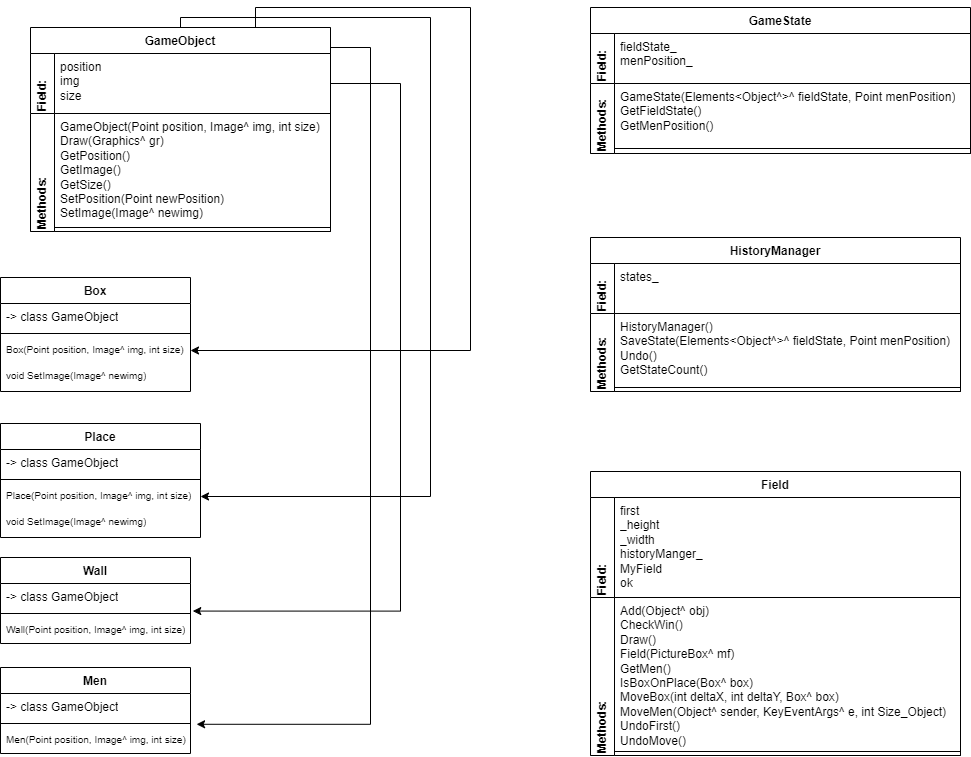

The diagram above was exported from draw.io. Its source (the exported page's mxGraphModel, read from the mxfile embedded in the PNG):
<mxGraphModel dx="2008" dy="878" grid="1" gridSize="10" guides="1" tooltips="1" connect="1" arrows="1" fold="1" page="1" pageScale="1" pageWidth="1600" pageHeight="900" math="0" shadow="0">
  <root>
    <mxCell id="WIyWlLk6GJQsqaUBKTNV-0" />
    <mxCell id="WIyWlLk6GJQsqaUBKTNV-1" parent="WIyWlLk6GJQsqaUBKTNV-0" />
    <mxCell id="fOk8dLlxr_XGBN5T3YbT-27" value="Box" style="swimlane;fontStyle=1;align=center;verticalAlign=top;childLayout=stackLayout;horizontal=1;startSize=26;horizontalStack=0;resizeParent=1;resizeParentMax=0;resizeLast=0;collapsible=1;marginBottom=0;whiteSpace=wrap;html=1;" vertex="1" parent="WIyWlLk6GJQsqaUBKTNV-1">
      <mxGeometry x="30" y="350" width="190" height="114" as="geometry">
        <mxRectangle x="530" y="286" width="60" height="30" as="alternateBounds" />
      </mxGeometry>
    </mxCell>
    <mxCell id="fOk8dLlxr_XGBN5T3YbT-28" value="-&amp;gt; class&amp;nbsp;GameObject" style="text;strokeColor=none;fillColor=none;align=left;verticalAlign=top;spacingLeft=4;spacingRight=4;overflow=hidden;rotatable=0;points=[[0,0.5],[1,0.5]];portConstraint=eastwest;whiteSpace=wrap;html=1;" vertex="1" parent="fOk8dLlxr_XGBN5T3YbT-27">
      <mxGeometry y="26" width="190" height="26" as="geometry" />
    </mxCell>
    <mxCell id="fOk8dLlxr_XGBN5T3YbT-29" value="" style="line;strokeWidth=1;fillColor=none;align=left;verticalAlign=middle;spacingTop=-1;spacingLeft=3;spacingRight=3;rotatable=0;labelPosition=right;points=[];portConstraint=eastwest;strokeColor=inherit;" vertex="1" parent="fOk8dLlxr_XGBN5T3YbT-27">
      <mxGeometry y="52" width="190" height="8" as="geometry" />
    </mxCell>
    <mxCell id="fOk8dLlxr_XGBN5T3YbT-24" value="Box(Point position, Image^ img, int size)" style="text;strokeColor=none;fillColor=none;align=left;verticalAlign=top;spacingLeft=4;spacingRight=4;overflow=hidden;rotatable=0;points=[[0,0.5],[1,0.5]];portConstraint=eastwest;whiteSpace=wrap;html=1;fontSize=10;" vertex="1" parent="fOk8dLlxr_XGBN5T3YbT-27">
      <mxGeometry y="60" width="190" height="26" as="geometry" />
    </mxCell>
    <mxCell id="fOk8dLlxr_XGBN5T3YbT-34" value="void SetImage(Image^ newimg)" style="text;strokeColor=none;fillColor=none;align=left;verticalAlign=top;spacingLeft=4;spacingRight=4;overflow=hidden;rotatable=0;points=[[0,0.5],[1,0.5]];portConstraint=eastwest;whiteSpace=wrap;html=1;fontSize=10;" vertex="1" parent="fOk8dLlxr_XGBN5T3YbT-27">
      <mxGeometry y="86" width="190" height="28" as="geometry" />
    </mxCell>
    <mxCell id="fOk8dLlxr_XGBN5T3YbT-35" value="Wall" style="swimlane;fontStyle=1;align=center;verticalAlign=top;childLayout=stackLayout;horizontal=1;startSize=26;horizontalStack=0;resizeParent=1;resizeParentMax=0;resizeLast=0;collapsible=1;marginBottom=0;whiteSpace=wrap;html=1;" vertex="1" parent="WIyWlLk6GJQsqaUBKTNV-1">
      <mxGeometry x="30" y="630" width="190" height="86" as="geometry">
        <mxRectangle x="530" y="286" width="60" height="30" as="alternateBounds" />
      </mxGeometry>
    </mxCell>
    <mxCell id="fOk8dLlxr_XGBN5T3YbT-36" value="-&amp;gt; class&amp;nbsp;GameObject" style="text;strokeColor=none;fillColor=none;align=left;verticalAlign=top;spacingLeft=4;spacingRight=4;overflow=hidden;rotatable=0;points=[[0,0.5],[1,0.5]];portConstraint=eastwest;whiteSpace=wrap;html=1;" vertex="1" parent="fOk8dLlxr_XGBN5T3YbT-35">
      <mxGeometry y="26" width="190" height="26" as="geometry" />
    </mxCell>
    <mxCell id="fOk8dLlxr_XGBN5T3YbT-37" value="" style="line;strokeWidth=1;fillColor=none;align=left;verticalAlign=middle;spacingTop=-1;spacingLeft=3;spacingRight=3;rotatable=0;labelPosition=right;points=[];portConstraint=eastwest;strokeColor=inherit;" vertex="1" parent="fOk8dLlxr_XGBN5T3YbT-35">
      <mxGeometry y="52" width="190" height="8" as="geometry" />
    </mxCell>
    <mxCell id="fOk8dLlxr_XGBN5T3YbT-38" value="Wall(Point position, Image^ img, int size)" style="text;strokeColor=none;fillColor=none;align=left;verticalAlign=top;spacingLeft=4;spacingRight=4;overflow=hidden;rotatable=0;points=[[0,0.5],[1,0.5]];portConstraint=eastwest;whiteSpace=wrap;html=1;fontSize=10;" vertex="1" parent="fOk8dLlxr_XGBN5T3YbT-35">
      <mxGeometry y="60" width="190" height="26" as="geometry" />
    </mxCell>
    <mxCell id="fOk8dLlxr_XGBN5T3YbT-40" value="Men" style="swimlane;fontStyle=1;align=center;verticalAlign=top;childLayout=stackLayout;horizontal=1;startSize=26;horizontalStack=0;resizeParent=1;resizeParentMax=0;resizeLast=0;collapsible=1;marginBottom=0;whiteSpace=wrap;html=1;" vertex="1" parent="WIyWlLk6GJQsqaUBKTNV-1">
      <mxGeometry x="30" y="740" width="190" height="86" as="geometry">
        <mxRectangle x="530" y="286" width="60" height="30" as="alternateBounds" />
      </mxGeometry>
    </mxCell>
    <mxCell id="fOk8dLlxr_XGBN5T3YbT-41" value="-&amp;gt; class&amp;nbsp;GameObject" style="text;strokeColor=none;fillColor=none;align=left;verticalAlign=top;spacingLeft=4;spacingRight=4;overflow=hidden;rotatable=0;points=[[0,0.5],[1,0.5]];portConstraint=eastwest;whiteSpace=wrap;html=1;" vertex="1" parent="fOk8dLlxr_XGBN5T3YbT-40">
      <mxGeometry y="26" width="190" height="26" as="geometry" />
    </mxCell>
    <mxCell id="fOk8dLlxr_XGBN5T3YbT-42" value="" style="line;strokeWidth=1;fillColor=none;align=left;verticalAlign=middle;spacingTop=-1;spacingLeft=3;spacingRight=3;rotatable=0;labelPosition=right;points=[];portConstraint=eastwest;strokeColor=inherit;" vertex="1" parent="fOk8dLlxr_XGBN5T3YbT-40">
      <mxGeometry y="52" width="190" height="8" as="geometry" />
    </mxCell>
    <mxCell id="fOk8dLlxr_XGBN5T3YbT-43" value="Men(Point position, Image^ img, int size)" style="text;strokeColor=none;fillColor=none;align=left;verticalAlign=top;spacingLeft=4;spacingRight=4;overflow=hidden;rotatable=0;points=[[0,0.5],[1,0.5]];portConstraint=eastwest;whiteSpace=wrap;html=1;fontSize=10;" vertex="1" parent="fOk8dLlxr_XGBN5T3YbT-40">
      <mxGeometry y="60" width="190" height="26" as="geometry" />
    </mxCell>
    <mxCell id="fOk8dLlxr_XGBN5T3YbT-44" value="Place" style="swimlane;fontStyle=1;align=center;verticalAlign=top;childLayout=stackLayout;horizontal=1;startSize=26;horizontalStack=0;resizeParent=1;resizeParentMax=0;resizeLast=0;collapsible=1;marginBottom=0;whiteSpace=wrap;html=1;" vertex="1" parent="WIyWlLk6GJQsqaUBKTNV-1">
      <mxGeometry x="30" y="496" width="200" height="114" as="geometry">
        <mxRectangle x="530" y="286" width="60" height="30" as="alternateBounds" />
      </mxGeometry>
    </mxCell>
    <mxCell id="fOk8dLlxr_XGBN5T3YbT-45" value="-&amp;gt; class&amp;nbsp;GameObject" style="text;strokeColor=none;fillColor=none;align=left;verticalAlign=top;spacingLeft=4;spacingRight=4;overflow=hidden;rotatable=0;points=[[0,0.5],[1,0.5]];portConstraint=eastwest;whiteSpace=wrap;html=1;" vertex="1" parent="fOk8dLlxr_XGBN5T3YbT-44">
      <mxGeometry y="26" width="200" height="26" as="geometry" />
    </mxCell>
    <mxCell id="fOk8dLlxr_XGBN5T3YbT-46" value="" style="line;strokeWidth=1;fillColor=none;align=left;verticalAlign=middle;spacingTop=-1;spacingLeft=3;spacingRight=3;rotatable=0;labelPosition=right;points=[];portConstraint=eastwest;strokeColor=inherit;" vertex="1" parent="fOk8dLlxr_XGBN5T3YbT-44">
      <mxGeometry y="52" width="200" height="8" as="geometry" />
    </mxCell>
    <mxCell id="fOk8dLlxr_XGBN5T3YbT-47" value="Place(Point position, Image^ img, int size)" style="text;strokeColor=none;fillColor=none;align=left;verticalAlign=top;spacingLeft=4;spacingRight=4;overflow=hidden;rotatable=0;points=[[0,0.5],[1,0.5]];portConstraint=eastwest;whiteSpace=wrap;html=1;fontSize=10;" vertex="1" parent="fOk8dLlxr_XGBN5T3YbT-44">
      <mxGeometry y="60" width="200" height="26" as="geometry" />
    </mxCell>
    <mxCell id="fOk8dLlxr_XGBN5T3YbT-48" value="void SetImage(Image^ newimg)" style="text;strokeColor=none;fillColor=none;align=left;verticalAlign=top;spacingLeft=4;spacingRight=4;overflow=hidden;rotatable=0;points=[[0,0.5],[1,0.5]];portConstraint=eastwest;whiteSpace=wrap;html=1;fontSize=10;" vertex="1" parent="fOk8dLlxr_XGBN5T3YbT-44">
      <mxGeometry y="86" width="200" height="28" as="geometry" />
    </mxCell>
    <mxCell id="fOk8dLlxr_XGBN5T3YbT-96" style="edgeStyle=orthogonalEdgeStyle;rounded=0;orthogonalLoop=1;jettySize=auto;html=1;exitX=0.75;exitY=0;exitDx=0;exitDy=0;entryX=1;entryY=0.5;entryDx=0;entryDy=0;" edge="1" parent="WIyWlLk6GJQsqaUBKTNV-1" source="fOk8dLlxr_XGBN5T3YbT-78" target="fOk8dLlxr_XGBN5T3YbT-24">
      <mxGeometry relative="1" as="geometry">
        <Array as="points">
          <mxPoint x="285" y="80" />
          <mxPoint x="500" y="80" />
          <mxPoint x="500" y="423" />
        </Array>
      </mxGeometry>
    </mxCell>
    <mxCell id="fOk8dLlxr_XGBN5T3YbT-97" style="edgeStyle=orthogonalEdgeStyle;rounded=0;orthogonalLoop=1;jettySize=auto;html=1;exitX=0.5;exitY=0;exitDx=0;exitDy=0;entryX=1;entryY=0.5;entryDx=0;entryDy=0;" edge="1" parent="WIyWlLk6GJQsqaUBKTNV-1" source="fOk8dLlxr_XGBN5T3YbT-78" target="fOk8dLlxr_XGBN5T3YbT-47">
      <mxGeometry relative="1" as="geometry">
        <Array as="points">
          <mxPoint x="210" y="90" />
          <mxPoint x="460" y="90" />
          <mxPoint x="460" y="569" />
        </Array>
      </mxGeometry>
    </mxCell>
    <mxCell id="fOk8dLlxr_XGBN5T3YbT-99" style="edgeStyle=orthogonalEdgeStyle;rounded=0;orthogonalLoop=1;jettySize=auto;html=1;exitX=1;exitY=0;exitDx=0;exitDy=0;entryX=1.032;entryY=-0.124;entryDx=0;entryDy=0;entryPerimeter=0;" edge="1" parent="WIyWlLk6GJQsqaUBKTNV-1" source="fOk8dLlxr_XGBN5T3YbT-78" target="fOk8dLlxr_XGBN5T3YbT-43">
      <mxGeometry relative="1" as="geometry">
        <Array as="points">
          <mxPoint x="360" y="120" />
          <mxPoint x="400" y="120" />
          <mxPoint x="400" y="797" />
        </Array>
      </mxGeometry>
    </mxCell>
    <mxCell id="fOk8dLlxr_XGBN5T3YbT-78" value="GameObject" style="swimlane;fontStyle=1;align=center;verticalAlign=top;childLayout=stackLayout;horizontal=1;startSize=26;horizontalStack=0;resizeParent=1;resizeParentMax=0;resizeLast=0;collapsible=1;marginBottom=0;whiteSpace=wrap;html=1;" vertex="1" parent="WIyWlLk6GJQsqaUBKTNV-1">
      <mxGeometry x="60" y="100" width="300" height="204" as="geometry">
        <mxRectangle x="530" y="286" width="60" height="30" as="alternateBounds" />
      </mxGeometry>
    </mxCell>
    <mxCell id="fOk8dLlxr_XGBN5T3YbT-79" value="Field:" style="swimlane;fontStyle=1;align=left;verticalAlign=middle;childLayout=stackLayout;horizontal=0;startSize=24;horizontalStack=0;resizeParent=1;resizeParentMax=0;resizeLast=0;collapsible=1;marginBottom=0;whiteSpace=wrap;html=1;labelPosition=center;verticalLabelPosition=middle;" vertex="1" parent="fOk8dLlxr_XGBN5T3YbT-78">
      <mxGeometry y="26" width="300" height="60" as="geometry">
        <mxRectangle x="530" y="286" width="60" height="30" as="alternateBounds" />
      </mxGeometry>
    </mxCell>
    <mxCell id="fOk8dLlxr_XGBN5T3YbT-80" value="position&lt;br&gt;img&lt;br&gt;size" style="text;strokeColor=none;fillColor=none;align=left;verticalAlign=top;spacingLeft=4;spacingRight=4;overflow=hidden;rotatable=0;points=[[0,0.5],[1,0.5]];portConstraint=eastwest;whiteSpace=wrap;html=1;" vertex="1" parent="fOk8dLlxr_XGBN5T3YbT-79">
      <mxGeometry x="24" width="276" height="60" as="geometry" />
    </mxCell>
    <mxCell id="fOk8dLlxr_XGBN5T3YbT-81" value="Methods:" style="swimlane;fontStyle=1;align=left;verticalAlign=middle;childLayout=stackLayout;horizontal=0;startSize=24;horizontalStack=0;resizeParent=1;resizeParentMax=0;resizeLast=0;collapsible=1;marginBottom=0;whiteSpace=wrap;html=1;labelPosition=center;verticalLabelPosition=middle;" vertex="1" parent="fOk8dLlxr_XGBN5T3YbT-78">
      <mxGeometry y="86" width="300" height="118" as="geometry">
        <mxRectangle x="530" y="286" width="60" height="30" as="alternateBounds" />
      </mxGeometry>
    </mxCell>
    <mxCell id="fOk8dLlxr_XGBN5T3YbT-82" value="GameObject(Point position, Image^ img, int size)&lt;br&gt;Draw(Graphics^ gr)&lt;br&gt;GetPosition()&lt;br&gt;GetImage()&lt;br&gt;GetSize()&lt;br&gt;SetPosition(Point newPosition)&lt;br&gt;SetImage(Image^ newimg)" style="text;strokeColor=none;fillColor=none;align=left;verticalAlign=top;spacingLeft=4;spacingRight=4;overflow=hidden;rotatable=0;points=[[0,0.5],[1,0.5]];portConstraint=eastwest;whiteSpace=wrap;html=1;" vertex="1" parent="fOk8dLlxr_XGBN5T3YbT-81">
      <mxGeometry x="24" width="276" height="110" as="geometry" />
    </mxCell>
    <mxCell id="fOk8dLlxr_XGBN5T3YbT-83" value="" style="line;strokeWidth=1;fillColor=none;align=left;verticalAlign=middle;spacingTop=-1;spacingLeft=3;spacingRight=3;rotatable=0;labelPosition=right;points=[];portConstraint=eastwest;strokeColor=inherit;" vertex="1" parent="fOk8dLlxr_XGBN5T3YbT-81">
      <mxGeometry x="24" y="110" width="276" height="8" as="geometry" />
    </mxCell>
    <mxCell id="fOk8dLlxr_XGBN5T3YbT-84" value="GameState" style="swimlane;fontStyle=1;align=center;verticalAlign=top;childLayout=stackLayout;horizontal=1;startSize=26;horizontalStack=0;resizeParent=1;resizeParentMax=0;resizeLast=0;collapsible=1;marginBottom=0;whiteSpace=wrap;html=1;" vertex="1" parent="WIyWlLk6GJQsqaUBKTNV-1">
      <mxGeometry x="620" y="80" width="380" height="146" as="geometry">
        <mxRectangle x="530" y="286" width="60" height="30" as="alternateBounds" />
      </mxGeometry>
    </mxCell>
    <mxCell id="fOk8dLlxr_XGBN5T3YbT-85" value="Field:" style="swimlane;fontStyle=1;align=left;verticalAlign=middle;childLayout=stackLayout;horizontal=0;startSize=24;horizontalStack=0;resizeParent=1;resizeParentMax=0;resizeLast=0;collapsible=1;marginBottom=0;whiteSpace=wrap;html=1;labelPosition=center;verticalLabelPosition=middle;" vertex="1" parent="fOk8dLlxr_XGBN5T3YbT-84">
      <mxGeometry y="26" width="380" height="50" as="geometry">
        <mxRectangle x="530" y="286" width="60" height="30" as="alternateBounds" />
      </mxGeometry>
    </mxCell>
    <mxCell id="fOk8dLlxr_XGBN5T3YbT-86" value="fieldState_&lt;br&gt;menPosition_" style="text;strokeColor=none;fillColor=none;align=left;verticalAlign=top;spacingLeft=4;spacingRight=4;overflow=hidden;rotatable=0;points=[[0,0.5],[1,0.5]];portConstraint=eastwest;whiteSpace=wrap;html=1;" vertex="1" parent="fOk8dLlxr_XGBN5T3YbT-85">
      <mxGeometry x="24" width="356" height="50" as="geometry" />
    </mxCell>
    <mxCell id="fOk8dLlxr_XGBN5T3YbT-87" value="Methods:" style="swimlane;fontStyle=1;align=left;verticalAlign=middle;childLayout=stackLayout;horizontal=0;startSize=24;horizontalStack=0;resizeParent=1;resizeParentMax=0;resizeLast=0;collapsible=1;marginBottom=0;whiteSpace=wrap;html=1;labelPosition=center;verticalLabelPosition=middle;" vertex="1" parent="fOk8dLlxr_XGBN5T3YbT-84">
      <mxGeometry y="76" width="380" height="70" as="geometry">
        <mxRectangle x="530" y="286" width="60" height="30" as="alternateBounds" />
      </mxGeometry>
    </mxCell>
    <mxCell id="fOk8dLlxr_XGBN5T3YbT-88" value="GameState(Elements&amp;lt;Object^&amp;gt;^ fieldState, Point menPosition)&lt;br&gt;GetFieldState()&lt;br&gt;GetMenPosition()&lt;br&gt;" style="text;strokeColor=none;fillColor=none;align=left;verticalAlign=top;spacingLeft=4;spacingRight=4;overflow=hidden;rotatable=0;points=[[0,0.5],[1,0.5]];portConstraint=eastwest;whiteSpace=wrap;html=1;" vertex="1" parent="fOk8dLlxr_XGBN5T3YbT-87">
      <mxGeometry x="24" width="356" height="60" as="geometry" />
    </mxCell>
    <mxCell id="fOk8dLlxr_XGBN5T3YbT-89" value="" style="line;strokeWidth=1;fillColor=none;align=left;verticalAlign=middle;spacingTop=-1;spacingLeft=3;spacingRight=3;rotatable=0;labelPosition=right;points=[];portConstraint=eastwest;strokeColor=inherit;" vertex="1" parent="fOk8dLlxr_XGBN5T3YbT-87">
      <mxGeometry x="24" y="60" width="356" height="10" as="geometry" />
    </mxCell>
    <mxCell id="fOk8dLlxr_XGBN5T3YbT-90" value="HistoryManager" style="swimlane;fontStyle=1;align=center;verticalAlign=top;childLayout=stackLayout;horizontal=1;startSize=26;horizontalStack=0;resizeParent=1;resizeParentMax=0;resizeLast=0;collapsible=1;marginBottom=0;whiteSpace=wrap;html=1;" vertex="1" parent="WIyWlLk6GJQsqaUBKTNV-1">
      <mxGeometry x="620" y="310" width="370" height="154" as="geometry">
        <mxRectangle x="530" y="286" width="60" height="30" as="alternateBounds" />
      </mxGeometry>
    </mxCell>
    <mxCell id="fOk8dLlxr_XGBN5T3YbT-91" value="Field:" style="swimlane;fontStyle=1;align=left;verticalAlign=middle;childLayout=stackLayout;horizontal=0;startSize=24;horizontalStack=0;resizeParent=1;resizeParentMax=0;resizeLast=0;collapsible=1;marginBottom=0;whiteSpace=wrap;html=1;labelPosition=center;verticalLabelPosition=middle;" vertex="1" parent="fOk8dLlxr_XGBN5T3YbT-90">
      <mxGeometry y="26" width="370" height="50" as="geometry">
        <mxRectangle x="530" y="286" width="60" height="30" as="alternateBounds" />
      </mxGeometry>
    </mxCell>
    <mxCell id="fOk8dLlxr_XGBN5T3YbT-92" value="states_" style="text;strokeColor=none;fillColor=none;align=left;verticalAlign=top;spacingLeft=4;spacingRight=4;overflow=hidden;rotatable=0;points=[[0,0.5],[1,0.5]];portConstraint=eastwest;whiteSpace=wrap;html=1;" vertex="1" parent="fOk8dLlxr_XGBN5T3YbT-91">
      <mxGeometry x="24" width="346" height="50" as="geometry" />
    </mxCell>
    <mxCell id="fOk8dLlxr_XGBN5T3YbT-93" value="Methods:" style="swimlane;fontStyle=1;align=left;verticalAlign=middle;childLayout=stackLayout;horizontal=0;startSize=24;horizontalStack=0;resizeParent=1;resizeParentMax=0;resizeLast=0;collapsible=1;marginBottom=0;whiteSpace=wrap;html=1;labelPosition=center;verticalLabelPosition=middle;" vertex="1" parent="fOk8dLlxr_XGBN5T3YbT-90">
      <mxGeometry y="76" width="370" height="78" as="geometry">
        <mxRectangle x="530" y="286" width="60" height="30" as="alternateBounds" />
      </mxGeometry>
    </mxCell>
    <mxCell id="fOk8dLlxr_XGBN5T3YbT-94" value="HistoryManager()&lt;br&gt;SaveState(Elements&amp;lt;Object^&amp;gt;^ fieldState, Point menPosition)&lt;br&gt;Undo()&lt;br&gt;&lt;div&gt;GetStateCount()&lt;/div&gt;" style="text;strokeColor=none;fillColor=none;align=left;verticalAlign=top;spacingLeft=4;spacingRight=4;overflow=hidden;rotatable=0;points=[[0,0.5],[1,0.5]];portConstraint=eastwest;whiteSpace=wrap;html=1;" vertex="1" parent="fOk8dLlxr_XGBN5T3YbT-93">
      <mxGeometry x="24" width="346" height="70" as="geometry" />
    </mxCell>
    <mxCell id="fOk8dLlxr_XGBN5T3YbT-95" value="" style="line;strokeWidth=1;fillColor=none;align=left;verticalAlign=middle;spacingTop=-1;spacingLeft=3;spacingRight=3;rotatable=0;labelPosition=right;points=[];portConstraint=eastwest;strokeColor=inherit;" vertex="1" parent="fOk8dLlxr_XGBN5T3YbT-93">
      <mxGeometry x="24" y="70" width="346" height="8" as="geometry" />
    </mxCell>
    <mxCell id="fOk8dLlxr_XGBN5T3YbT-98" style="edgeStyle=orthogonalEdgeStyle;rounded=0;orthogonalLoop=1;jettySize=auto;html=1;exitX=1;exitY=0.5;exitDx=0;exitDy=0;entryX=1.012;entryY=-0.247;entryDx=0;entryDy=0;entryPerimeter=0;" edge="1" parent="WIyWlLk6GJQsqaUBKTNV-1" source="fOk8dLlxr_XGBN5T3YbT-80" target="fOk8dLlxr_XGBN5T3YbT-38">
      <mxGeometry relative="1" as="geometry">
        <Array as="points">
          <mxPoint x="430" y="156" />
          <mxPoint x="430" y="684" />
        </Array>
      </mxGeometry>
    </mxCell>
    <mxCell id="fOk8dLlxr_XGBN5T3YbT-49" value="Field" style="swimlane;fontStyle=1;align=center;verticalAlign=top;childLayout=stackLayout;horizontal=1;startSize=26;horizontalStack=0;resizeParent=1;resizeParentMax=0;resizeLast=0;collapsible=1;marginBottom=0;whiteSpace=wrap;html=1;" vertex="1" parent="WIyWlLk6GJQsqaUBKTNV-1">
      <mxGeometry x="620" y="544" width="370" height="284" as="geometry">
        <mxRectangle x="530" y="286" width="60" height="30" as="alternateBounds" />
      </mxGeometry>
    </mxCell>
    <mxCell id="fOk8dLlxr_XGBN5T3YbT-69" value="Field:" style="swimlane;fontStyle=1;align=left;verticalAlign=middle;childLayout=stackLayout;horizontal=0;startSize=24;horizontalStack=0;resizeParent=1;resizeParentMax=0;resizeLast=0;collapsible=1;marginBottom=0;whiteSpace=wrap;html=1;labelPosition=center;verticalLabelPosition=middle;" vertex="1" parent="fOk8dLlxr_XGBN5T3YbT-49">
      <mxGeometry y="26" width="370" height="100" as="geometry">
        <mxRectangle x="530" y="286" width="60" height="30" as="alternateBounds" />
      </mxGeometry>
    </mxCell>
    <mxCell id="fOk8dLlxr_XGBN5T3YbT-50" value="first&lt;br&gt;_height&lt;br&gt;_width&lt;br&gt;historyManger_&lt;br&gt;MyField&lt;br&gt;ok" style="text;strokeColor=none;fillColor=none;align=left;verticalAlign=top;spacingLeft=4;spacingRight=4;overflow=hidden;rotatable=0;points=[[0,0.5],[1,0.5]];portConstraint=eastwest;whiteSpace=wrap;html=1;" vertex="1" parent="fOk8dLlxr_XGBN5T3YbT-69">
      <mxGeometry x="24" width="346" height="100" as="geometry" />
    </mxCell>
    <mxCell id="fOk8dLlxr_XGBN5T3YbT-74" value="Methods:" style="swimlane;fontStyle=1;align=left;verticalAlign=middle;childLayout=stackLayout;horizontal=0;startSize=24;horizontalStack=0;resizeParent=1;resizeParentMax=0;resizeLast=0;collapsible=1;marginBottom=0;whiteSpace=wrap;html=1;labelPosition=center;verticalLabelPosition=middle;" vertex="1" parent="fOk8dLlxr_XGBN5T3YbT-49">
      <mxGeometry y="126" width="370" height="158" as="geometry">
        <mxRectangle x="530" y="286" width="60" height="30" as="alternateBounds" />
      </mxGeometry>
    </mxCell>
    <mxCell id="fOk8dLlxr_XGBN5T3YbT-75" value="Add(Object^ obj)&lt;br&gt;CheckWin()&lt;br&gt;Draw()&lt;br&gt;Field(PictureBox^ mf)&lt;br&gt;GetMen()&lt;br&gt;IsBoxOnPlace(Box^ box)&lt;br&gt;MoveBox(int deltaX, int deltaY, Box^ box)&lt;br&gt;MoveMen(Object^ sender, KeyEventArgs^ e, int Size_Object)&lt;br&gt;UndoFirst()&lt;br&gt;UndoMove()" style="text;strokeColor=none;fillColor=none;align=left;verticalAlign=top;spacingLeft=4;spacingRight=4;overflow=hidden;rotatable=0;points=[[0,0.5],[1,0.5]];portConstraint=eastwest;whiteSpace=wrap;html=1;" vertex="1" parent="fOk8dLlxr_XGBN5T3YbT-74">
      <mxGeometry x="24" width="346" height="150" as="geometry" />
    </mxCell>
    <mxCell id="fOk8dLlxr_XGBN5T3YbT-76" value="" style="line;strokeWidth=1;fillColor=none;align=left;verticalAlign=middle;spacingTop=-1;spacingLeft=3;spacingRight=3;rotatable=0;labelPosition=right;points=[];portConstraint=eastwest;strokeColor=inherit;" vertex="1" parent="fOk8dLlxr_XGBN5T3YbT-74">
      <mxGeometry x="24" y="150" width="346" height="8" as="geometry" />
    </mxCell>
  </root>
</mxGraphModel>